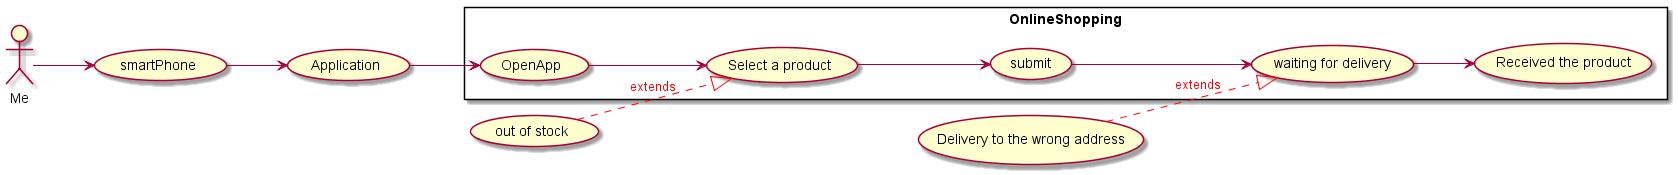

The diagram above was rendered by PlantUML. Its source (embedded in the PNG):
@startuml
left to right direction

:Me:as me 
(smartPhone) as phone
(Application) as app
(Delivery to the wrong address) as pb1
(out of stock) as pb2
rectangle OnlineShopping{

usecase "OpenApp" as c1
usecase "Select a product" as c2
usecase "submit" as c3
usecase "waiting for delivery" as c4
usecase "Received the product" as c5
}
me --> phone
phone --> app
app --> c1
c1 --> c2
c2 --> c3
c3 --> c4
c4 --> c5

pb1 --|> c4#red;line.dashed;text:red : extends
pb2 --|> c2#red;line.dashed;text:red : extends
@enduml